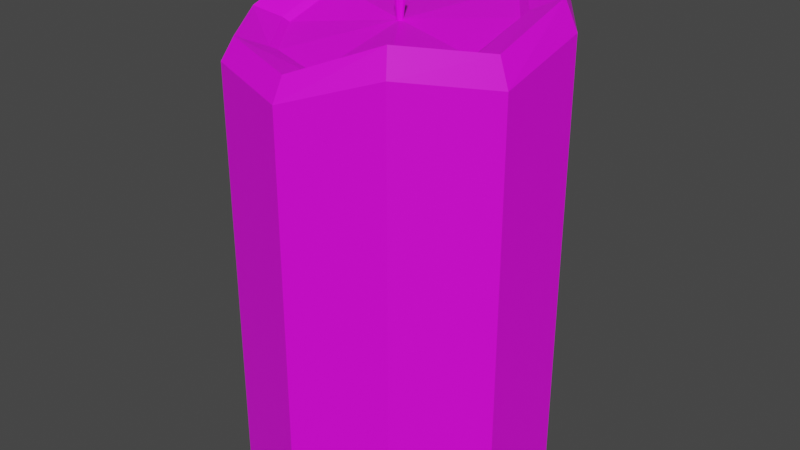 # Source: Candle.blend  (saved by Blender 2.80.75; exported with 4.5.12 LTS)
import bpy
from mathutils import Matrix  # noqa: F401  (used for matrix-valued properties, if any)

bpy.ops.wm.read_factory_settings(use_empty=True)
scene = bpy.context.scene
scene.name = 'Scene'

# ---- collections
col_collection = bpy.data.collections.new('Collection'); scene.collection.children.link(col_collection)

# ---- images (referenced by path relative to the original .blend; pixels are not part of the script)
import os
ASSET_DIR = os.environ.get("B2B_ASSET_DIR", "")  # directory of the original .blend (textures are referenced by path, not embedded)
HERE = os.path.dirname(os.path.abspath(__file__))  # packed textures are extracted next to this script under _unpacked/

def load_image(name, relpath, width, height, colorspace="sRGB"):
    """Load a texture the original file referenced (path relative to the .blend, or extracted next to this script)."""
    p = next((c for c in (os.path.join(HERE, relpath), os.path.join(ASSET_DIR, relpath)) if relpath and os.path.exists(c)), "")
    if p:
        img = bpy.data.images.load(p, check_existing=True)
        img.name = name
    else:  # same state as the original file: an image datablock whose file is absent (Cycles renders it pink)
        img = bpy.data.images.new(name, width, height)
        img.source = "FILE"
        img.filepath = "//" + (relpath or name)
    img.colorspace_settings.name = colorspace
    return img
img_material_001_base_color = load_image('Material.001 Base Color', 'Candle.png', 1024, 1024, 'sRGB')

# ---- materials (node trees are filled in below, after node groups)
mat_material_001 = bpy.data.materials.new('Material.001')
mat_material_001.use_transparent_shadow = False

# ---- material node trees
mat_material_001.use_nodes = True; mat_material_001.node_tree.nodes.clear()
_N = mat_material_001.node_tree.nodes; _L = mat_material_001.node_tree.links
n0 = _N.new('ShaderNodeOutputMaterial'); n0.name = 'Material Output'; n0.location = (300, 300)
n1 = _N.new('ShaderNodeBsdfPrincipled'); n1.name = 'Principled BSDF'; n1.location = (10, 300)
n1.distribution = 'GGX'
n1.subsurface_method = 'BURLEY'
n1.inputs[3].default_value = 1.45
n1.inputs[27].default_value = (0.0, 0.0, 0.0, 1.0)
n1.inputs[28].default_value = 1.0
n2 = _N.new('ShaderNodeTexImage'); n2.name = 'Image Texture'; n2.location = (-280, 280)
n2.image = img_material_001_base_color
_L.new(n1.outputs[0], n0.inputs[0])
_L.new(n2.outputs[0], n1.inputs[0])
n0.is_active_output = True

# ---- world
world_world = bpy.data.worlds.new('World'); scene.world = world_world
world_world.use_nodes = True; world_world.node_tree.nodes.clear()
_N = world_world.node_tree.nodes; _L = world_world.node_tree.links
n0 = _N.new('ShaderNodeOutputWorld'); n0.name = 'World Output'; n0.location = (300, 300)
n1 = _N.new('ShaderNodeBackground'); n1.name = 'Background'; n1.location = (10, 300)
n1.inputs[0].default_value = (0.05088, 0.05088, 0.05088, 1.0)
_L.new(n1.outputs[0], n0.inputs[0])
n0.is_active_output = True
world_world.color = (0.05088, 0.05088, 0.05088)
world_world.use_sun_shadow = False
world_world.sun_shadow_jitter_overblur = 0.0

# ---- meshes
me_cylinder = bpy.data.meshes.new('Cylinder')
me_cylinder.from_pydata([(0.0, 1.0, -1.0), (0.5878, 0.809, -1.0), (0.9511, 0.309, -1.0), (0.9511, -0.309, -1.0), (0.5878, -0.809, -1.0), (-8.742e-08, -1.0, -1.0), (-0.5878, -0.809, -1.0), (-0.9511, -0.309, -1.0), (-0.9511, 0.309, -1.0), (-0.5878, 0.809, -1.0), (0.4039, 0.5559, 1.652), (9.325e-09, 0.6871, 1.612), (0.6535, 0.2123, 1.605), (0.6534, -0.2123, 1.507), (0.4039, -0.5559, 1.542), (-5.075e-08, -0.6871, 1.41), (-0.4039, -0.5559, 1.422), (-0.6535, -0.2123, 1.448), (-0.6535, 0.2123, 1.56), (-0.4038, 0.5559, 1.53), (0.0, 1.0, 1.568), (7.937e-09, 0.7337, 1.654), (9.313e-10, 0.922, 1.734), (0.4312, 0.5935, 1.697), (0.5878, 0.809, 1.592), (0.5419, 0.7459, 1.771), (0.6978, 0.2267, 1.646), (0.9511, 0.309, 1.563), (0.8769, 0.2849, 1.727), (0.6978, -0.2267, 1.535), (0.9511, -0.309, 1.428), (0.8769, -0.2849, 1.58), (0.4312, -0.5935, 1.577), (0.5878, -0.809, 1.525), (0.5419, -0.7459, 1.664), (-5.62e-08, -0.7337, 1.428), (-8.742e-08, -1.0, 1.339), (-7.916e-08, -0.922, 1.464), (-0.4312, -0.5935, 1.443), (-0.5878, -0.809, 1.386), (-0.5419, -0.7459, 1.508), (-0.6978, -0.2267, 1.47), (-0.9511, -0.309, 1.381), (-0.8769, -0.2849, 1.514), (-0.6978, 0.2267, 1.597), (-0.9511, 0.309, 1.536), (-0.8769, 0.2849, 1.683), (-0.4312, 0.5935, 1.561), (-0.5878, 0.809, 1.454), (-0.5419, 0.7459, 1.611), (0.01186, 0.01633, 1.533), (6.798e-09, 0.02018, 1.531), (0.0192, 0.006237, 1.531), (0.0192, -0.006237, 1.528), (0.01186, -0.01633, 1.529), (5.033e-09, -0.02018, 1.525), (-0.01186, -0.01633, 1.526), (-0.0192, -0.006237, 1.526), (-0.0192, 0.006237, 1.53), (-0.01186, 0.01633, 1.529), (0.02352, 0.03237, 1.709), (6.889e-09, 0.04001, 1.709), (0.03805, 0.01236, 1.709), (0.03805, -0.01236, 1.709), (0.02352, -0.03237, 1.709), (3.391e-09, -0.04001, 1.709), (-0.02352, -0.03237, 1.709), (-0.03805, -0.01236, 1.709), (-0.03805, 0.01236, 1.709), (-0.02352, 0.03237, 1.709)], [], [(9, 48, 20, 0), (26, 23, 10, 12), (29, 26, 12, 13), (32, 29, 13, 14), (35, 32, 14, 15), (38, 35, 15, 16), (41, 38, 16, 17), (44, 41, 17, 18), (6, 39, 42, 7), (47, 44, 18, 19), (21, 47, 19, 11), (0, 1, 2, 3, 4, 5, 6, 7, 8, 9), (5, 36, 39, 6), (4, 33, 36, 5), (0, 20, 24, 1), (3, 30, 33, 4), (2, 27, 30, 3), (1, 24, 27, 2), (8, 45, 48, 9), (7, 42, 45, 8), (24, 20, 22, 25), (25, 22, 21, 23), (27, 24, 25, 28), (28, 25, 23, 26), (30, 27, 28, 31), (31, 28, 26, 29), (33, 30, 31, 34), (34, 31, 29, 32), (36, 33, 34, 37), (37, 34, 32, 35), (39, 36, 37, 40), (40, 37, 35, 38), (42, 39, 40, 43), (43, 40, 38, 41), (45, 42, 43, 46), (46, 43, 41, 44), (48, 45, 46, 49), (49, 46, 44, 47), (20, 48, 49, 22), (22, 49, 47, 21), (23, 21, 11, 10), (14, 13, 53, 54), (10, 11, 51, 50), (18, 17, 57, 58), (15, 14, 54, 55), (12, 10, 50, 52), (19, 18, 58, 59), (16, 15, 55, 56), (13, 12, 52, 53), (11, 19, 59, 51), (17, 16, 56, 57), (52, 50, 60, 62), (59, 58, 68, 69), (56, 55, 65, 66), (53, 52, 62, 63), (51, 59, 69, 61), (57, 56, 66, 67), (54, 53, 63, 64), (50, 51, 61, 60), (58, 57, 67, 68), (55, 54, 64, 65), (60, 61, 69, 68, 67, 66, 65, 64, 63, 62)])
_uv = me_cylinder.uv_layers.new(name='UVMap')
_uv.uv.foreach_set('vector', [0.5997, 0.01141, 0.588, 0.3866, 0.4947, 0.402, 0.4994, 0.009181, 0.8717, 0.4904, 0.9166, 0.5463, 0.907, 0.5496, 0.8655, 0.498, 0.8005, 0.4727, 0.8717, 0.4904, 0.8655, 0.498, 0.8001, 0.4812, 0.7314, 0.4891, 0.8005, 0.4727, 0.8001, 0.4812, 0.7362, 0.4969, 0.6912, 0.5519, 0.7314, 0.4891, 0.7362, 0.4969, 0.6987, 0.5544, 0.6919, 0.6233, 0.6912, 0.5519, 0.6987, 0.5544, 0.6996, 0.6204, 0.7358, 0.6791, 0.6919, 0.6233, 0.6996, 0.6204, 0.7399, 0.6721, 0.8067, 0.7036, 0.7358, 0.6791, 0.7399, 0.6721, 0.8058, 0.6942, 0.9019, 0.03115, 0.8628, 0.3982, 0.7709, 0.3866, 0.8008, 0.02226, 0.8733, 0.6746, 0.8067, 0.7036, 0.8058, 0.6942, 0.8676, 0.6679, 0.9166, 0.6175, 0.8733, 0.6746, 0.8676, 0.6679, 0.907, 0.6153, 0.2963, 0.6866, 0.3527, 0.7642, 0.3527, 0.8601, 0.2963, 0.9376, 0.2051, 0.9672, 0.114, 0.9376, 0.05761, 0.8601, 0.05761, 0.7642, 0.114, 0.6866, 0.2051, 0.657, 0.9999, 0.0416, 0.9603, 0.4124, 0.8628, 0.3982, 0.9019, 0.03115, 0.09759, 0.02298, 0.1276, 0.4098, 0.02984, 0.3993, 0.0002274, 0.03081, 0.4994, 0.009181, 0.4947, 0.402, 0.4037, 0.4067, 0.3987, 0.009181, 0.1978, 0.01648, 0.2185, 0.3879, 0.1276, 0.4098, 0.09759, 0.02298, 0.298, 0.01172, 0.3125, 0.4037, 0.2185, 0.3879, 0.1978, 0.01648, 0.3987, 0.009181, 0.4037, 0.4067, 0.3125, 0.4037, 0.298, 0.01172, 0.6999, 0.01541, 0.6791, 0.4023, 0.588, 0.3866, 0.5997, 0.01141, 0.8008, 0.02226, 0.7709, 0.3866, 0.6791, 0.4023, 0.6999, 0.01541, 0.4037, 0.4067, 0.4947, 0.402, 0.4946, 0.4309, 0.4041, 0.4361, 0.4744, 0.7068, 0.5584, 0.676, 0.561, 0.7079, 0.4941, 0.7316, 0.3125, 0.4037, 0.4037, 0.4067, 0.4041, 0.4361, 0.3134, 0.4322, 0.4255, 0.7819, 0.4744, 0.7068, 0.4941, 0.7316, 0.456, 0.7919, 0.2185, 0.3879, 0.3125, 0.4037, 0.3134, 0.4322, 0.2202, 0.4152, 0.4321, 0.8737, 0.4255, 0.7819, 0.456, 0.7919, 0.4608, 0.8642, 0.1276, 0.4098, 0.2185, 0.3879, 0.2202, 0.4152, 0.1307, 0.434, 0.4825, 0.9479, 0.4321, 0.8737, 0.4608, 0.8642, 0.5013, 0.9217, 0.02984, 0.3993, 0.1276, 0.4098, 0.1307, 0.434, 0.03717, 0.4221, 0.5747, 0.9666, 0.4825, 0.9479, 0.5013, 0.9217, 0.5733, 0.9367, 0.8628, 0.3982, 0.9603, 0.4124, 0.9511, 0.4357, 0.8588, 0.4208, 0.6586, 0.9359, 0.5747, 0.9666, 0.5733, 0.9367, 0.6387, 0.9121, 0.7709, 0.3866, 0.8628, 0.3982, 0.8588, 0.4208, 0.7689, 0.4101, 0.7065, 0.861, 0.6586, 0.9359, 0.6387, 0.9121, 0.6772, 0.8538, 0.6791, 0.4023, 0.7709, 0.3866, 0.7689, 0.4101, 0.6778, 0.4275, 0.7065, 0.7684, 0.7065, 0.861, 0.6772, 0.8538, 0.6768, 0.7811, 0.588, 0.3866, 0.6791, 0.4023, 0.6778, 0.4275, 0.5873, 0.4144, 0.6458, 0.7025, 0.7065, 0.7684, 0.6768, 0.7811, 0.6299, 0.7285, 0.4947, 0.402, 0.588, 0.3866, 0.5873, 0.4144, 0.4946, 0.4309, 0.5584, 0.676, 0.6458, 0.7025, 0.6299, 0.7285, 0.561, 0.7079, 0.9166, 0.5463, 0.9166, 0.6175, 0.907, 0.6153, 0.907, 0.5496, 0.9785, 0.9015, 0.9407, 0.9549, 0.8782, 0.8718, 0.8794, 0.8702, 0.8137, 0.958, 0.7747, 0.9047, 0.8734, 0.8703, 0.8745, 0.8719, 0.8114, 0.7843, 0.8752, 0.7617, 0.8764, 0.8661, 0.8745, 0.8668, 0.9785, 0.8324, 0.9785, 0.9015, 0.8794, 0.8702, 0.8794, 0.8682, 0.8771, 0.9769, 0.8137, 0.958, 0.8745, 0.8719, 0.8764, 0.8725, 0.7742, 0.838, 0.8114, 0.7843, 0.8745, 0.8668, 0.8734, 0.8684, 0.938, 0.7802, 0.9785, 0.8324, 0.8794, 0.8682, 0.8782, 0.8667, 0.9407, 0.9549, 0.8771, 0.9769, 0.8764, 0.8725, 0.8782, 0.8718, 0.7747, 0.9047, 0.7742, 0.838, 0.8734, 0.8684, 0.8734, 0.8703, 0.8752, 0.7617, 0.938, 0.7802, 0.8782, 0.8667, 0.8764, 0.8661, 0.3701, 0.623, 0.3694, 0.6249, 0.3425, 0.6193, 0.3434, 0.6155, 0.3694, 0.6288, 0.3692, 0.6307, 0.3413, 0.6307, 0.3414, 0.6269, 0.3701, 0.6345, 0.3705, 0.6364, 0.3424, 0.6421, 0.3418, 0.6383, 0.3711, 0.6213, 0.3701, 0.623, 0.3434, 0.6155, 0.3445, 0.6119, 0.3693, 0.6268, 0.3694, 0.6288, 0.3414, 0.6269, 0.3418, 0.623, 0.3698, 0.6326, 0.3701, 0.6345, 0.3418, 0.6383, 0.3414, 0.6345, 0.3704, 0.6384, 0.3711, 0.6402, 0.3445, 0.6495, 0.3433, 0.6458, 0.3694, 0.6249, 0.3693, 0.6268, 0.3418, 0.623, 0.3425, 0.6193, 0.3692, 0.6307, 0.3698, 0.6326, 0.3414, 0.6345, 0.3413, 0.6307, 0.3705, 0.6364, 0.3704, 0.6384, 0.3433, 0.6458, 0.3424, 0.6421, 0.4219, 0.6355, 0.4219, 0.6317, 0.4242, 0.6286, 0.4278, 0.6274, 0.4315, 0.6286, 0.4337, 0.6317, 0.4337, 0.6355, 0.4315, 0.6386, 0.4278, 0.6398, 0.4242, 0.6386])
me_cylinder.materials.append(mat_material_001)
me_cylinder.use_remesh_preserve_volume = False
me_cylinder.use_remesh_preserve_attributes = False
me_cylinder.use_mirror_vertex_groups = False
me_cylinder.update()

# ---- objects
ob_cylinder = bpy.data.objects.new('Cylinder', me_cylinder)

# ---- transforms, parenting, visibility, modifiers, constraints
ob_cylinder.location = (0.0, 0.0, 0.0)
ob_cylinder.scale = (1.0, 1.0, 1.12)
ob_cylinder.lineart.crease_threshold = 0.0

# ---- collection membership
col_collection.objects.link(ob_cylinder)

# ---- scene / render settings (as saved in the file)
scene.frame_start = 1; scene.frame_end = 250; scene.frame_set(1)
scene.render.engine = 'BLENDER_EEVEE_NEXT'
scene.cycles.use_denoising = False
scene.cycles.samples = 128
scene.cycles.sampling_pattern = 'TABULATED_SOBOL'
scene.cycles.use_adaptive_sampling = False
scene.cycles.use_light_tree = False
scene.view_settings.view_transform = 'Filmic'
bpy.context.view_layer.update()

# ---- added for rendering (the .blend has no active camera and no usable light): camera, sun
cam_auto = bpy.data.cameras.new('AutoCamera')
cam_auto.lens = 50.0
cam_auto.sensor_width = 36.0
cam_auto.clip_end = 1000.0
ob_auto_camera = bpy.data.objects.new('AutoCamera', cam_auto)
scene.collection.objects.link(ob_auto_camera)
ob_auto_camera.location = (3.84183, -4.6102, 3.50498)
ob_auto_camera.rotation_euler = (1.09748, -7.21219e-08, 0.694738)
scene.camera = ob_auto_camera
light_auto_sun = bpy.data.lights.new('AutoSun', 'SUN')
light_auto_sun.energy = 3.0
light_auto_sun.angle = 0.0523599
ob_auto_sun = bpy.data.objects.new('AutoSun', light_auto_sun)
scene.collection.objects.link(ob_auto_sun)
ob_auto_sun.rotation_euler = (0.872665, 0.174533, 0.523599)
bpy.context.view_layer.update()
